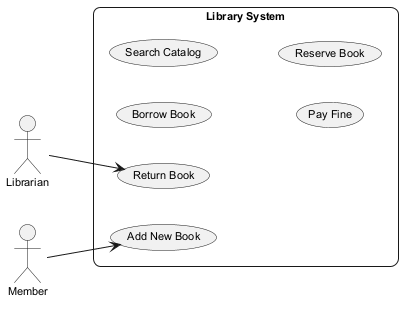

The diagram above was rendered by PlantUML. Its source (embedded in the PNG):
@startuml
skinparam backgroundColor #FFFFFF
skinparam roundCorner 15
skinparam defaultFontSize 11
left to right direction
actor "Librarian" as L
actor "Member" as M
rectangle "Library System" {
  usecase "Borrow Book" as UC_BorrowBook
  usecase "Search Catalog" as UC_SearchCatalog
  usecase "Pay Fine" as UC_PayFine
  usecase "Reserve Book" as UC_ReserveBook
  usecase "Return Book" as UC_ReturnBook
  usecase "Add New Book" as UC_AddNewBook
}
L --> UC_ReturnBook
M --> UC_AddNewBook
@enduml